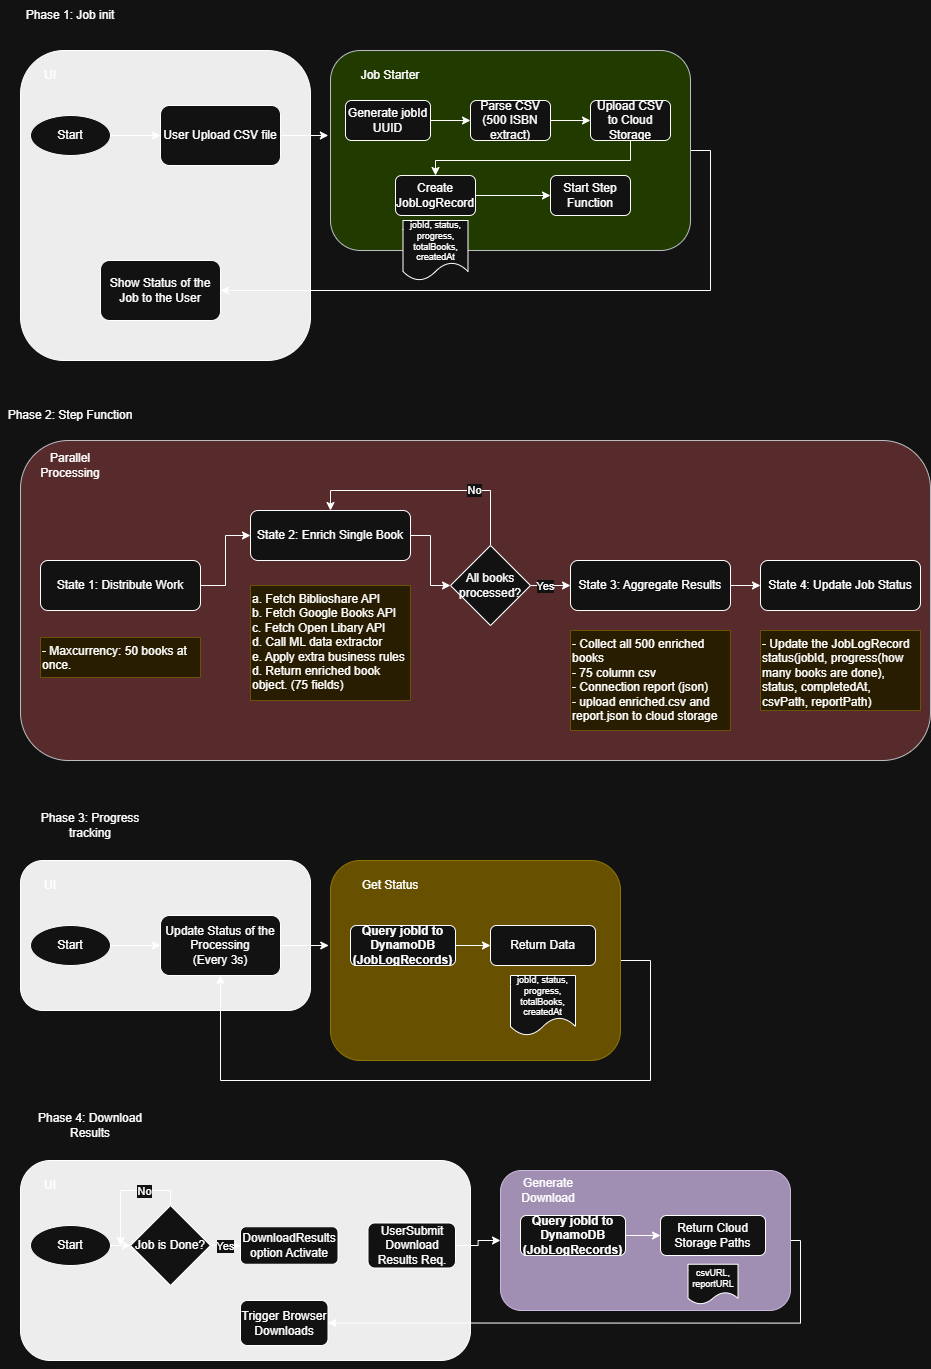

The diagram above was exported from draw.io. Its source (the exported page's mxGraphModel, read from the mxfile embedded in the PNG):
<mxGraphModel dx="2852" dy="1486" grid="1" gridSize="10" guides="1" tooltips="1" connect="1" arrows="1" fold="1" page="1" pageScale="1" pageWidth="850" pageHeight="1100" math="0" shadow="0">
  <root>
    <mxCell id="0" />
    <mxCell id="1" parent="0" />
    <mxCell id="qOLJEHdNlG8XleVEMq23-6" parent="1" style="rounded=1;whiteSpace=wrap;html=1;fillColor=light-dark(#f3f485, #ededed);align=left;" value="" vertex="1">
      <mxGeometry height="310" width="290" x="50" y="100" as="geometry" />
    </mxCell>
    <mxCell id="qOLJEHdNlG8XleVEMq23-1" parent="1" style="text;html=1;whiteSpace=wrap;strokeColor=none;fillColor=none;align=center;verticalAlign=middle;rounded=0;" value="Phase 1: Job init" vertex="1">
      <mxGeometry height="30" width="140" x="30" y="50" as="geometry" />
    </mxCell>
    <mxCell id="qOLJEHdNlG8XleVEMq23-3" parent="1" style="rounded=1;whiteSpace=wrap;html=1;align=left;fillColor=#ffcccc;strokeColor=#36393d;" value="" vertex="1">
      <mxGeometry height="320" width="910" x="50" y="490" as="geometry" />
    </mxCell>
    <mxCell id="qOLJEHdNlG8XleVEMq23-54" edge="1" parent="1" source="qOLJEHdNlG8XleVEMq23-5" style="edgeStyle=orthogonalEdgeStyle;rounded=0;orthogonalLoop=1;jettySize=auto;html=1;entryX=1;entryY=0.5;entryDx=0;entryDy=0;" target="qOLJEHdNlG8XleVEMq23-53">
      <mxGeometry relative="1" as="geometry">
        <Array as="points">
          <mxPoint x="740" y="200" />
          <mxPoint x="740" y="340" />
        </Array>
      </mxGeometry>
    </mxCell>
    <mxCell id="qOLJEHdNlG8XleVEMq23-5" parent="1" style="rounded=1;whiteSpace=wrap;html=1;align=left;fillColor=#cdeb8b;strokeColor=#36393d;" value="" vertex="1">
      <mxGeometry height="200" width="360" x="360" y="100" as="geometry" />
    </mxCell>
    <mxCell id="qOLJEHdNlG8XleVEMq23-41" edge="1" parent="1" source="qOLJEHdNlG8XleVEMq23-9" style="edgeStyle=orthogonalEdgeStyle;rounded=0;orthogonalLoop=1;jettySize=auto;html=1;entryX=0;entryY=0.5;entryDx=0;entryDy=0;" target="qOLJEHdNlG8XleVEMq23-16">
      <mxGeometry relative="1" as="geometry" />
    </mxCell>
    <mxCell id="qOLJEHdNlG8XleVEMq23-9" parent="1" style="ellipse;whiteSpace=wrap;html=1;" value="Start" vertex="1">
      <mxGeometry height="40" width="80" x="60" y="165" as="geometry" />
    </mxCell>
    <mxCell id="qOLJEHdNlG8XleVEMq23-16" parent="1" style="rounded=1;whiteSpace=wrap;html=1;" value="User Upload CSV file" vertex="1">
      <mxGeometry height="60" width="120" x="190" y="155" as="geometry" />
    </mxCell>
    <mxCell id="qOLJEHdNlG8XleVEMq23-21" parent="1" style="text;html=1;whiteSpace=wrap;strokeColor=none;fillColor=none;align=center;verticalAlign=middle;rounded=0;" value="UI" vertex="1">
      <mxGeometry height="30" width="60" x="50" y="110" as="geometry" />
    </mxCell>
    <mxCell id="qOLJEHdNlG8XleVEMq23-35" parent="1" style="text;html=1;whiteSpace=wrap;strokeColor=none;fillColor=none;align=center;verticalAlign=middle;rounded=0;" value="Parallel Processing" vertex="1">
      <mxGeometry height="30" width="60" x="70" y="500" as="geometry" />
    </mxCell>
    <mxCell id="qOLJEHdNlG8XleVEMq23-42" parent="1" style="text;html=1;whiteSpace=wrap;strokeColor=none;fillColor=none;align=center;verticalAlign=middle;rounded=0;" value="Job Starter" vertex="1">
      <mxGeometry height="30" width="80" x="380" y="110" as="geometry" />
    </mxCell>
    <mxCell id="qOLJEHdNlG8XleVEMq23-46" edge="1" parent="1" source="qOLJEHdNlG8XleVEMq23-43" style="edgeStyle=orthogonalEdgeStyle;rounded=0;orthogonalLoop=1;jettySize=auto;html=1;" target="qOLJEHdNlG8XleVEMq23-45">
      <mxGeometry relative="1" as="geometry" />
    </mxCell>
    <mxCell id="qOLJEHdNlG8XleVEMq23-43" parent="1" style="rounded=1;whiteSpace=wrap;html=1;" value="Generate jobId UUID" vertex="1">
      <mxGeometry height="40" width="85" x="375" y="150" as="geometry" />
    </mxCell>
    <mxCell id="qOLJEHdNlG8XleVEMq23-44" edge="1" parent="1" source="qOLJEHdNlG8XleVEMq23-16" style="edgeStyle=orthogonalEdgeStyle;rounded=0;orthogonalLoop=1;jettySize=auto;html=1;exitX=1;exitY=0.5;exitDx=0;exitDy=0;entryX=-0.006;entryY=0.425;entryDx=0;entryDy=0;entryPerimeter=0;" target="qOLJEHdNlG8XleVEMq23-5">
      <mxGeometry relative="1" as="geometry" />
    </mxCell>
    <mxCell id="qOLJEHdNlG8XleVEMq23-49" edge="1" parent="1" source="qOLJEHdNlG8XleVEMq23-45" style="edgeStyle=orthogonalEdgeStyle;rounded=0;orthogonalLoop=1;jettySize=auto;html=1;entryX=0;entryY=0.5;entryDx=0;entryDy=0;" target="qOLJEHdNlG8XleVEMq23-47">
      <mxGeometry relative="1" as="geometry" />
    </mxCell>
    <mxCell id="qOLJEHdNlG8XleVEMq23-45" parent="1" style="rounded=1;whiteSpace=wrap;html=1;" value="Parse CSV&lt;div&gt;(500 ISBN extract)&lt;/div&gt;" vertex="1">
      <mxGeometry height="40" width="80" x="500" y="150" as="geometry" />
    </mxCell>
    <mxCell id="qOLJEHdNlG8XleVEMq23-50" edge="1" parent="1" source="qOLJEHdNlG8XleVEMq23-47" style="edgeStyle=orthogonalEdgeStyle;rounded=0;orthogonalLoop=1;jettySize=auto;html=1;entryX=0.5;entryY=0;entryDx=0;entryDy=0;" target="qOLJEHdNlG8XleVEMq23-48">
      <mxGeometry relative="1" as="geometry">
        <Array as="points">
          <mxPoint x="660" y="210" />
          <mxPoint x="465" y="210" />
        </Array>
      </mxGeometry>
    </mxCell>
    <mxCell id="qOLJEHdNlG8XleVEMq23-47" parent="1" style="rounded=1;whiteSpace=wrap;html=1;" value="Upload CSV to Cloud Storage" vertex="1">
      <mxGeometry height="40" width="80" x="620" y="150" as="geometry" />
    </mxCell>
    <mxCell id="qOLJEHdNlG8XleVEMq23-52" edge="1" parent="1" source="qOLJEHdNlG8XleVEMq23-48" style="edgeStyle=orthogonalEdgeStyle;rounded=0;orthogonalLoop=1;jettySize=auto;html=1;entryX=0;entryY=0.5;entryDx=0;entryDy=0;" target="qOLJEHdNlG8XleVEMq23-51">
      <mxGeometry relative="1" as="geometry" />
    </mxCell>
    <mxCell id="qOLJEHdNlG8XleVEMq23-48" parent="1" style="rounded=1;whiteSpace=wrap;html=1;" value="Create JobLogRecord" vertex="1">
      <mxGeometry height="40" width="80" x="425" y="225" as="geometry" />
    </mxCell>
    <mxCell id="qOLJEHdNlG8XleVEMq23-51" parent="1" style="rounded=1;whiteSpace=wrap;html=1;" value="Start Step Function" vertex="1">
      <mxGeometry height="40" width="80" x="580" y="225" as="geometry" />
    </mxCell>
    <mxCell id="qOLJEHdNlG8XleVEMq23-53" parent="1" style="rounded=1;whiteSpace=wrap;html=1;" value="Show Status of the Job to the User" vertex="1">
      <mxGeometry height="60" width="120" x="130" y="310" as="geometry" />
    </mxCell>
    <mxCell id="qOLJEHdNlG8XleVEMq23-55" parent="1" style="text;html=1;whiteSpace=wrap;strokeColor=none;fillColor=none;align=center;verticalAlign=middle;rounded=0;" value="Phase 2: Step Function" vertex="1">
      <mxGeometry height="30" width="140" x="30" y="450" as="geometry" />
    </mxCell>
    <mxCell id="qOLJEHdNlG8XleVEMq23-62" edge="1" parent="1" source="qOLJEHdNlG8XleVEMq23-57" style="edgeStyle=orthogonalEdgeStyle;rounded=0;orthogonalLoop=1;jettySize=auto;html=1;" target="qOLJEHdNlG8XleVEMq23-59">
      <mxGeometry relative="1" as="geometry" />
    </mxCell>
    <mxCell id="qOLJEHdNlG8XleVEMq23-57" parent="1" style="rounded=1;whiteSpace=wrap;html=1;" value="State 1: Distribute Work" vertex="1">
      <mxGeometry height="50" width="160" x="70" y="610" as="geometry" />
    </mxCell>
    <mxCell id="qOLJEHdNlG8XleVEMq23-58" parent="1" style="align=left;html=1;whiteSpace=wrap;verticalAlign=top;fillColor=#fff2cc;strokeColor=#d6b656;" value="- Maxcurrency: 50 books at once." vertex="1">
      <mxGeometry height="40" width="160" x="70" y="687" as="geometry" />
    </mxCell>
    <mxCell id="qOLJEHdNlG8XleVEMq23-61" edge="1" parent="1" source="qOLJEHdNlG8XleVEMq23-59" style="edgeStyle=orthogonalEdgeStyle;rounded=0;orthogonalLoop=1;jettySize=auto;html=1;entryX=0;entryY=0.5;entryDx=0;entryDy=0;" target="qOLJEHdNlG8XleVEMq23-60">
      <mxGeometry relative="1" as="geometry" />
    </mxCell>
    <mxCell id="qOLJEHdNlG8XleVEMq23-59" parent="1" style="rounded=1;whiteSpace=wrap;html=1;" value="State 2: Enrich Single Book" vertex="1">
      <mxGeometry height="50" width="160" x="280" y="560" as="geometry" />
    </mxCell>
    <mxCell id="qOLJEHdNlG8XleVEMq23-64" edge="1" parent="1" source="qOLJEHdNlG8XleVEMq23-60" style="edgeStyle=orthogonalEdgeStyle;rounded=0;orthogonalLoop=1;jettySize=auto;html=1;entryX=0.5;entryY=0;entryDx=0;entryDy=0;" target="qOLJEHdNlG8XleVEMq23-59">
      <mxGeometry relative="1" as="geometry">
        <Array as="points">
          <mxPoint x="520" y="540" />
          <mxPoint x="360" y="540" />
        </Array>
      </mxGeometry>
    </mxCell>
    <mxCell id="qOLJEHdNlG8XleVEMq23-65" connectable="0" parent="qOLJEHdNlG8XleVEMq23-64" style="edgeLabel;html=1;align=center;verticalAlign=middle;resizable=0;points=[];" value="No" vertex="1">
      <mxGeometry relative="1" x="-0.3957" y="-1" as="geometry">
        <mxPoint as="offset" />
      </mxGeometry>
    </mxCell>
    <mxCell id="qOLJEHdNlG8XleVEMq23-67" edge="1" parent="1" source="qOLJEHdNlG8XleVEMq23-60" style="edgeStyle=orthogonalEdgeStyle;rounded=0;orthogonalLoop=1;jettySize=auto;html=1;entryX=0;entryY=0.5;entryDx=0;entryDy=0;" target="qOLJEHdNlG8XleVEMq23-66">
      <mxGeometry relative="1" as="geometry" />
    </mxCell>
    <mxCell id="POYBSsDq9F2o0pGxLRij-25" connectable="0" parent="qOLJEHdNlG8XleVEMq23-67" style="edgeLabel;html=1;align=center;verticalAlign=middle;resizable=0;points=[];" value="Yes" vertex="1">
      <mxGeometry relative="1" x="-0.05" y="-2" as="geometry">
        <mxPoint x="-6" y="-2" as="offset" />
      </mxGeometry>
    </mxCell>
    <mxCell id="qOLJEHdNlG8XleVEMq23-60" parent="1" style="rhombus;whiteSpace=wrap;html=1;" value="All books processed?" vertex="1">
      <mxGeometry height="80" width="80" x="480" y="595" as="geometry" />
    </mxCell>
    <mxCell id="qOLJEHdNlG8XleVEMq23-63" parent="1" style="align=left;html=1;whiteSpace=wrap;verticalAlign=top;fillColor=#fff2cc;strokeColor=#d6b656;" value="a. Fetch Biblioshare API&lt;div&gt;b. Fetch Google Books API&lt;/div&gt;&lt;div&gt;c. Fetch Open Libary API&lt;/div&gt;&lt;div&gt;d. Call ML data extractor&lt;/div&gt;&lt;div&gt;e. Apply extra business rules&lt;/div&gt;&lt;div&gt;d. Return enriched book object. (75 fields)&lt;/div&gt;" vertex="1">
      <mxGeometry height="115" width="160" x="280" y="635" as="geometry" />
    </mxCell>
    <mxCell id="qOLJEHdNlG8XleVEMq23-71" edge="1" parent="1" source="qOLJEHdNlG8XleVEMq23-66" style="edgeStyle=orthogonalEdgeStyle;rounded=0;orthogonalLoop=1;jettySize=auto;html=1;entryX=0;entryY=0.5;entryDx=0;entryDy=0;" target="qOLJEHdNlG8XleVEMq23-68">
      <mxGeometry relative="1" as="geometry" />
    </mxCell>
    <mxCell id="qOLJEHdNlG8XleVEMq23-66" parent="1" style="rounded=1;whiteSpace=wrap;html=1;" value="State 3: Aggregate Results" vertex="1">
      <mxGeometry height="50" width="160" x="600" y="610" as="geometry" />
    </mxCell>
    <mxCell id="qOLJEHdNlG8XleVEMq23-68" parent="1" style="rounded=1;whiteSpace=wrap;html=1;" value="State 4: Update Job Status" vertex="1">
      <mxGeometry height="50" width="160" x="790" y="610" as="geometry" />
    </mxCell>
    <mxCell id="qOLJEHdNlG8XleVEMq23-69" parent="1" style="align=left;html=1;whiteSpace=wrap;verticalAlign=top;fillColor=#fff2cc;strokeColor=#d6b656;" value="- Collect all 500 enriched books&lt;br&gt;&lt;div&gt;- 75 column csv&lt;/div&gt;&lt;div&gt;- Connection report (json)&lt;/div&gt;&lt;div&gt;- upload enriched.csv and report.json to cloud storage&lt;/div&gt;" vertex="1">
      <mxGeometry height="100" width="160" x="600" y="680" as="geometry" />
    </mxCell>
    <mxCell id="qOLJEHdNlG8XleVEMq23-70" parent="1" style="align=left;html=1;whiteSpace=wrap;verticalAlign=top;fillColor=#fff2cc;strokeColor=#d6b656;" value="- Update the JobLogRecord status(jobId, progress(how many books are done), status, completedAt, csvPath, reportPath)" vertex="1">
      <mxGeometry height="80" width="160" x="790" y="680" as="geometry" />
    </mxCell>
    <mxCell id="POYBSsDq9F2o0pGxLRij-1" parent="1" style="text;html=1;whiteSpace=wrap;strokeColor=none;fillColor=none;align=center;verticalAlign=middle;rounded=0;" value="Phase 3: Progress tracking" vertex="1">
      <mxGeometry height="30" width="140" x="50" y="860" as="geometry" />
    </mxCell>
    <mxCell id="POYBSsDq9F2o0pGxLRij-2" parent="1" style="rounded=1;whiteSpace=wrap;html=1;fillColor=light-dark(#f3f485, #ededed);align=left;" value="" vertex="1">
      <mxGeometry height="150" width="290" x="50" y="910" as="geometry" />
    </mxCell>
    <mxCell id="POYBSsDq9F2o0pGxLRij-24" edge="1" parent="1" source="POYBSsDq9F2o0pGxLRij-4" style="edgeStyle=orthogonalEdgeStyle;rounded=0;orthogonalLoop=1;jettySize=auto;html=1;entryX=0.5;entryY=1;entryDx=0;entryDy=0;exitX=1;exitY=0.5;exitDx=0;exitDy=0;" target="POYBSsDq9F2o0pGxLRij-7">
      <mxGeometry relative="1" as="geometry">
        <Array as="points">
          <mxPoint x="680" y="1010" />
          <mxPoint x="680" y="1130" />
          <mxPoint x="250" y="1130" />
        </Array>
        <mxPoint x="350" y="1160" as="sourcePoint" />
      </mxGeometry>
    </mxCell>
    <mxCell id="POYBSsDq9F2o0pGxLRij-4" parent="1" style="rounded=1;whiteSpace=wrap;html=1;align=left;fillColor=#e3c800;strokeColor=#B09500;fontColor=#000000;" value="" vertex="1">
      <mxGeometry height="200" width="290" x="360" y="910" as="geometry" />
    </mxCell>
    <mxCell id="POYBSsDq9F2o0pGxLRij-5" edge="1" parent="1" source="POYBSsDq9F2o0pGxLRij-6" style="edgeStyle=orthogonalEdgeStyle;rounded=0;orthogonalLoop=1;jettySize=auto;html=1;entryX=0;entryY=0.5;entryDx=0;entryDy=0;" target="POYBSsDq9F2o0pGxLRij-7">
      <mxGeometry relative="1" as="geometry" />
    </mxCell>
    <mxCell id="POYBSsDq9F2o0pGxLRij-6" parent="1" style="ellipse;whiteSpace=wrap;html=1;" value="Start" vertex="1">
      <mxGeometry height="40" width="80" x="60" y="975" as="geometry" />
    </mxCell>
    <mxCell id="POYBSsDq9F2o0pGxLRij-7" parent="1" style="rounded=1;whiteSpace=wrap;html=1;" value="Update Status of the Processing&lt;div&gt;(Every 3s)&lt;/div&gt;" vertex="1">
      <mxGeometry height="60" width="120" x="190" y="965" as="geometry" />
    </mxCell>
    <mxCell id="POYBSsDq9F2o0pGxLRij-8" parent="1" style="text;html=1;whiteSpace=wrap;strokeColor=none;fillColor=none;align=center;verticalAlign=middle;rounded=0;" value="UI" vertex="1">
      <mxGeometry height="30" width="60" x="50" y="920" as="geometry" />
    </mxCell>
    <mxCell id="POYBSsDq9F2o0pGxLRij-9" parent="1" style="text;html=1;whiteSpace=wrap;strokeColor=none;fillColor=none;align=center;verticalAlign=middle;rounded=0;" value="Get Status" vertex="1">
      <mxGeometry height="30" width="80" x="380" y="920" as="geometry" />
    </mxCell>
    <mxCell id="POYBSsDq9F2o0pGxLRij-10" edge="1" parent="1" source="POYBSsDq9F2o0pGxLRij-11" style="edgeStyle=orthogonalEdgeStyle;rounded=0;orthogonalLoop=1;jettySize=auto;html=1;entryX=0;entryY=0.5;entryDx=0;entryDy=0;" target="POYBSsDq9F2o0pGxLRij-23">
      <mxGeometry relative="1" as="geometry">
        <mxPoint x="500" y="980" as="targetPoint" />
      </mxGeometry>
    </mxCell>
    <mxCell id="POYBSsDq9F2o0pGxLRij-11" parent="1" style="rounded=1;whiteSpace=wrap;html=1;fontStyle=1" value="Query jobId to DynamoDB&lt;div&gt;(JobLogRecords)&lt;/div&gt;" vertex="1">
      <mxGeometry height="40" width="105" x="380" y="975" as="geometry" />
    </mxCell>
    <mxCell id="POYBSsDq9F2o0pGxLRij-12" edge="1" parent="1" source="POYBSsDq9F2o0pGxLRij-7" style="edgeStyle=orthogonalEdgeStyle;rounded=0;orthogonalLoop=1;jettySize=auto;html=1;exitX=1;exitY=0.5;exitDx=0;exitDy=0;entryX=-0.006;entryY=0.425;entryDx=0;entryDy=0;entryPerimeter=0;" target="POYBSsDq9F2o0pGxLRij-4">
      <mxGeometry relative="1" as="geometry" />
    </mxCell>
    <mxCell id="POYBSsDq9F2o0pGxLRij-21" parent="1" style="shape=document;whiteSpace=wrap;html=1;boundedLbl=1;fontSize=9;" value="jobId, status, progress, totalBooks, createdAt" vertex="1">
      <mxGeometry height="60" width="65" x="432.5" y="270" as="geometry" />
    </mxCell>
    <mxCell id="POYBSsDq9F2o0pGxLRij-22" parent="1" style="shape=document;whiteSpace=wrap;html=1;boundedLbl=1;fontSize=9;" value="jobId, status, progress, totalBooks, createdAt" vertex="1">
      <mxGeometry height="60" width="65" x="540" y="1025" as="geometry" />
    </mxCell>
    <mxCell id="POYBSsDq9F2o0pGxLRij-23" parent="1" style="rounded=1;whiteSpace=wrap;html=1;" value="Return Data" vertex="1">
      <mxGeometry height="40" width="105" x="520" y="975" as="geometry" />
    </mxCell>
    <mxCell id="POYBSsDq9F2o0pGxLRij-26" parent="1" style="text;html=1;whiteSpace=wrap;strokeColor=none;fillColor=none;align=center;verticalAlign=middle;rounded=0;" value="Phase 4: Download Results" vertex="1">
      <mxGeometry height="30" width="140" x="50" y="1160" as="geometry" />
    </mxCell>
    <mxCell id="POYBSsDq9F2o0pGxLRij-51" edge="1" parent="1" source="POYBSsDq9F2o0pGxLRij-27" style="edgeStyle=orthogonalEdgeStyle;rounded=0;orthogonalLoop=1;jettySize=auto;html=1;exitX=0.5;exitY=1;exitDx=0;exitDy=0;">
      <mxGeometry relative="1" as="geometry">
        <mxPoint x="275.30303030303025" y="1410.2727272727275" as="targetPoint" />
      </mxGeometry>
    </mxCell>
    <mxCell id="POYBSsDq9F2o0pGxLRij-27" parent="1" style="rounded=1;whiteSpace=wrap;html=1;fillColor=light-dark(#f3f485, #ededed);align=left;" value="" vertex="1">
      <mxGeometry height="200" width="450" x="50" y="1210" as="geometry" />
    </mxCell>
    <mxCell id="POYBSsDq9F2o0pGxLRij-54" edge="1" parent="1" source="POYBSsDq9F2o0pGxLRij-29" style="edgeStyle=orthogonalEdgeStyle;rounded=0;orthogonalLoop=1;jettySize=auto;html=1;entryX=1;entryY=0.5;entryDx=0;entryDy=0;exitX=1;exitY=0.5;exitDx=0;exitDy=0;" target="POYBSsDq9F2o0pGxLRij-52">
      <mxGeometry relative="1" as="geometry">
        <Array as="points">
          <mxPoint x="830" y="1290" />
          <mxPoint x="830" y="1373" />
        </Array>
        <mxPoint x="860" y="1290" as="sourcePoint" />
      </mxGeometry>
    </mxCell>
    <mxCell id="POYBSsDq9F2o0pGxLRij-29" parent="1" style="rounded=1;whiteSpace=wrap;html=1;align=left;fillColor=#76608a;strokeColor=#432D57;fontColor=#ffffff;" value="" vertex="1">
      <mxGeometry height="140" width="290" x="530" y="1220" as="geometry" />
    </mxCell>
    <mxCell id="POYBSsDq9F2o0pGxLRij-45" edge="1" parent="1" source="POYBSsDq9F2o0pGxLRij-31" style="edgeStyle=orthogonalEdgeStyle;rounded=0;orthogonalLoop=1;jettySize=auto;html=1;entryX=0;entryY=0.5;entryDx=0;entryDy=0;" target="POYBSsDq9F2o0pGxLRij-40">
      <mxGeometry relative="1" as="geometry" />
    </mxCell>
    <mxCell id="POYBSsDq9F2o0pGxLRij-31" parent="1" style="ellipse;whiteSpace=wrap;html=1;" value="Start" vertex="1">
      <mxGeometry height="40" width="80" x="60" y="1275" as="geometry" />
    </mxCell>
    <mxCell id="POYBSsDq9F2o0pGxLRij-32" parent="1" style="rounded=1;whiteSpace=wrap;html=1;" value="DownloadResults option Activate" vertex="1">
      <mxGeometry height="37.5" width="97.5" x="270" y="1276.25" as="geometry" />
    </mxCell>
    <mxCell id="POYBSsDq9F2o0pGxLRij-33" parent="1" style="text;html=1;whiteSpace=wrap;strokeColor=none;fillColor=none;align=center;verticalAlign=middle;rounded=0;" value="UI" vertex="1">
      <mxGeometry height="30" width="60" x="50" y="1220" as="geometry" />
    </mxCell>
    <mxCell id="POYBSsDq9F2o0pGxLRij-34" parent="1" style="text;html=1;whiteSpace=wrap;strokeColor=none;fillColor=none;align=center;verticalAlign=middle;rounded=0;" value="Generate Download" vertex="1">
      <mxGeometry height="30" width="80" x="538" y="1225" as="geometry" />
    </mxCell>
    <mxCell id="POYBSsDq9F2o0pGxLRij-35" edge="1" parent="1" source="POYBSsDq9F2o0pGxLRij-36" style="edgeStyle=orthogonalEdgeStyle;rounded=0;orthogonalLoop=1;jettySize=auto;html=1;entryX=0;entryY=0.5;entryDx=0;entryDy=0;" target="POYBSsDq9F2o0pGxLRij-39">
      <mxGeometry relative="1" as="geometry">
        <mxPoint x="670" y="1270" as="targetPoint" />
      </mxGeometry>
    </mxCell>
    <mxCell id="POYBSsDq9F2o0pGxLRij-36" parent="1" style="rounded=1;whiteSpace=wrap;html=1;fontStyle=1" value="Query jobId to DynamoDB&lt;div&gt;(JobLogRecords)&lt;/div&gt;" vertex="1">
      <mxGeometry height="40" width="105" x="550" y="1265" as="geometry" />
    </mxCell>
    <mxCell id="POYBSsDq9F2o0pGxLRij-39" parent="1" style="rounded=1;whiteSpace=wrap;html=1;" value="Return Cloud Storage Paths" vertex="1">
      <mxGeometry height="40" width="105" x="690" y="1265" as="geometry" />
    </mxCell>
    <mxCell id="POYBSsDq9F2o0pGxLRij-42" edge="1" parent="1" source="POYBSsDq9F2o0pGxLRij-40" style="edgeStyle=orthogonalEdgeStyle;rounded=0;orthogonalLoop=1;jettySize=auto;html=1;entryX=0;entryY=0.5;entryDx=0;entryDy=0;" target="POYBSsDq9F2o0pGxLRij-32">
      <mxGeometry relative="1" as="geometry" />
    </mxCell>
    <mxCell id="POYBSsDq9F2o0pGxLRij-48" connectable="0" parent="POYBSsDq9F2o0pGxLRij-42" style="edgeLabel;html=1;align=center;verticalAlign=middle;resizable=0;points=[];" value="Yes" vertex="1">
      <mxGeometry relative="1" x="0.3394" as="geometry">
        <mxPoint as="offset" />
      </mxGeometry>
    </mxCell>
    <mxCell id="POYBSsDq9F2o0pGxLRij-46" edge="1" parent="1" source="POYBSsDq9F2o0pGxLRij-40" style="edgeStyle=orthogonalEdgeStyle;rounded=0;orthogonalLoop=1;jettySize=auto;html=1;">
      <mxGeometry relative="1" as="geometry">
        <Array as="points">
          <mxPoint x="200" y="1240" />
          <mxPoint x="150" y="1240" />
        </Array>
        <mxPoint x="150" y="1295" as="targetPoint" />
      </mxGeometry>
    </mxCell>
    <mxCell id="POYBSsDq9F2o0pGxLRij-47" connectable="0" parent="POYBSsDq9F2o0pGxLRij-46" style="edgeLabel;html=1;align=center;verticalAlign=middle;resizable=0;points=[];" value="No" vertex="1">
      <mxGeometry relative="1" x="-0.297" as="geometry">
        <mxPoint as="offset" />
      </mxGeometry>
    </mxCell>
    <mxCell id="POYBSsDq9F2o0pGxLRij-40" parent="1" style="rhombus;whiteSpace=wrap;html=1;" value="Job is Done?" vertex="1">
      <mxGeometry height="80" width="80" x="160" y="1255" as="geometry" />
    </mxCell>
    <mxCell id="POYBSsDq9F2o0pGxLRij-50" edge="1" parent="1" source="POYBSsDq9F2o0pGxLRij-41" style="edgeStyle=orthogonalEdgeStyle;rounded=0;orthogonalLoop=1;jettySize=auto;html=1;entryX=0;entryY=0.5;entryDx=0;entryDy=0;" target="POYBSsDq9F2o0pGxLRij-29">
      <mxGeometry relative="1" as="geometry" />
    </mxCell>
    <mxCell id="POYBSsDq9F2o0pGxLRij-41" parent="1" style="rounded=1;whiteSpace=wrap;html=1;" value="UserSubmit Download Results Req." vertex="1">
      <mxGeometry height="45" width="87.5" x="397.5" y="1272.5" as="geometry" />
    </mxCell>
    <mxCell id="POYBSsDq9F2o0pGxLRij-49" parent="1" style="shape=document;whiteSpace=wrap;html=1;boundedLbl=1;fontSize=9;" value="csvURL, reportURL" vertex="1">
      <mxGeometry height="40" width="50" x="717.5" y="1313.75" as="geometry" />
    </mxCell>
    <mxCell id="POYBSsDq9F2o0pGxLRij-52" parent="1" style="rounded=1;whiteSpace=wrap;html=1;" value="Trigger Browser&lt;div&gt;Downloads&lt;/div&gt;" vertex="1">
      <mxGeometry height="45" width="87.5" x="270" y="1350" as="geometry" />
    </mxCell>
  </root>
</mxGraphModel>